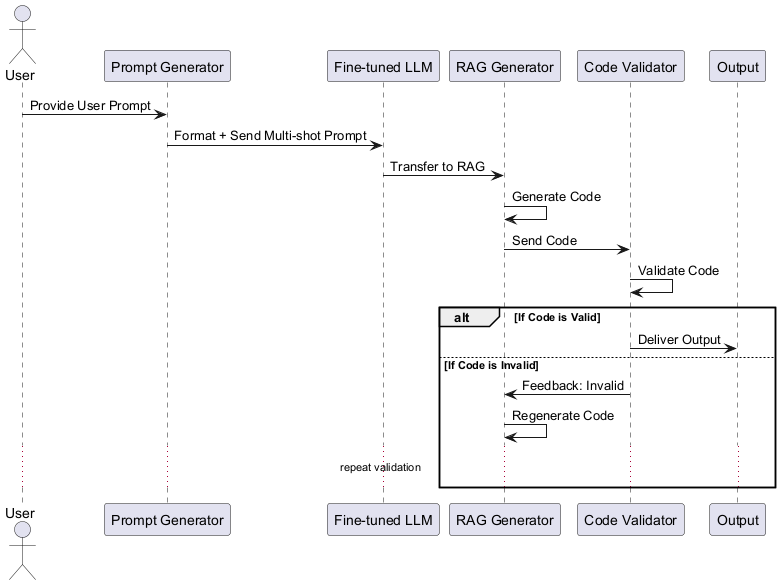

The diagram above was rendered by PlantUML. Its source (embedded in the PNG):
@startuml
actor User
participant "Prompt Generator" as PG
participant "Fine-tuned LLM" as LLM
participant "RAG Generator" as RAG
participant "Code Validator" as Validator
participant "Output"

User -> PG : Provide User Prompt
PG -> LLM : Format + Send Multi-shot Prompt
LLM -> RAG : Transfer to RAG
RAG -> RAG : Generate Code
RAG -> Validator : Send Code
Validator -> Validator : Validate Code
alt If Code is Valid
  Validator -> Output : Deliver Output
else If Code is Invalid
  Validator -> RAG : Feedback: Invalid
  RAG -> RAG : Regenerate Code
  ... repeat validation ...
end
@enduml